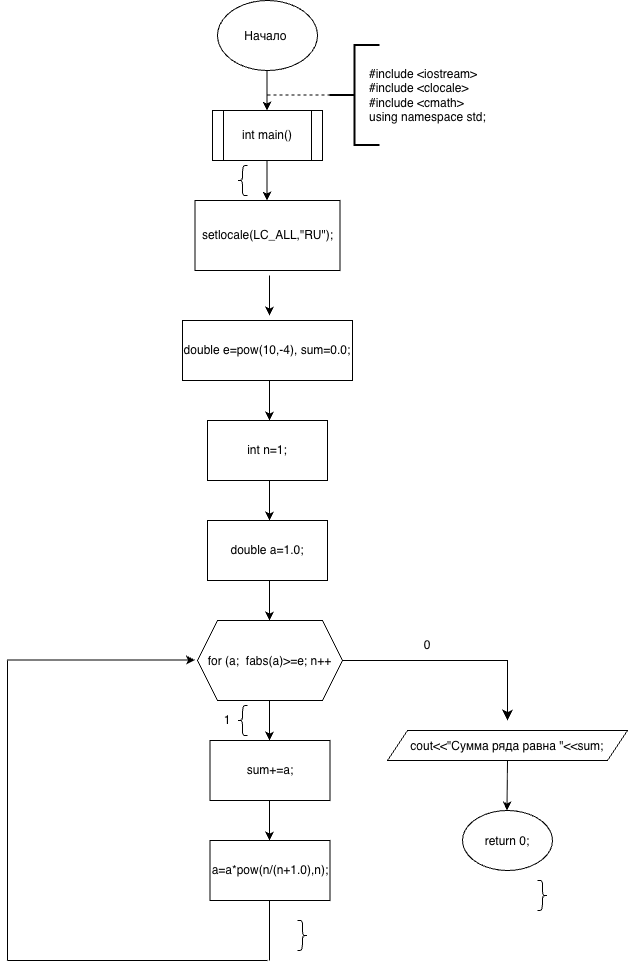

The diagram above was exported from draw.io. Its source (the exported page's mxGraphModel, read from the mxfile embedded in the PNG):
<mxGraphModel dx="1607" dy="1258" grid="1" gridSize="10" guides="1" tooltips="1" connect="1" arrows="1" fold="1" page="1" pageScale="1" pageWidth="827" pageHeight="1169" math="0" shadow="0">
  <root>
    <mxCell id="0" />
    <mxCell id="1" parent="0" />
    <mxCell id="USEEA_JqUX_GuQ14iL2j-1" parent="1" style="ellipse;whiteSpace=wrap;html=1;shapeInside=1;" value="Начало&amp;nbsp;" vertex="1">
      <mxGeometry height="70" width="100" x="330" as="geometry" />
    </mxCell>
    <mxCell id="USEEA_JqUX_GuQ14iL2j-2" parent="1" style="shape=process;whiteSpace=wrap;html=1;backgroundOutline=1;" value="int main()" vertex="1">
      <mxGeometry height="50" width="110" x="325" y="110" as="geometry" />
    </mxCell>
    <mxCell id="USEEA_JqUX_GuQ14iL2j-3" parent="1" style="rounded=0;whiteSpace=wrap;html=1;" value="setlocale(LC_ALL,&quot;RU&quot;);" vertex="1">
      <mxGeometry height="70" width="145" x="307.5" y="200" as="geometry" />
    </mxCell>
    <mxCell id="USEEA_JqUX_GuQ14iL2j-5" parent="1" style="rounded=0;whiteSpace=wrap;html=1;" value="double e=pow(10,-4), sum=0.0;" vertex="1">
      <mxGeometry height="60" width="170" x="295" y="320" as="geometry" />
    </mxCell>
    <mxCell id="USEEA_JqUX_GuQ14iL2j-6" parent="1" style="rounded=0;whiteSpace=wrap;html=1;" value="int n=1;" vertex="1">
      <mxGeometry height="60" width="120" x="320" y="420" as="geometry" />
    </mxCell>
    <mxCell id="USEEA_JqUX_GuQ14iL2j-7" parent="1" style="rounded=0;whiteSpace=wrap;html=1;" value="double a=1.0;" vertex="1">
      <mxGeometry height="60" width="120" x="320" y="520" as="geometry" />
    </mxCell>
    <mxCell id="USEEA_JqUX_GuQ14iL2j-8" parent="1" style="shape=hexagon;perimeter=hexagonPerimeter2;whiteSpace=wrap;html=1;shapeInside=1;fixedSize=1;" value="for (a;&amp;nbsp; fabs(a)&amp;gt;=e; n++" vertex="1">
      <mxGeometry height="80" width="145" x="310" y="620" as="geometry" />
    </mxCell>
    <mxCell id="USEEA_JqUX_GuQ14iL2j-9" parent="1" style="rounded=0;whiteSpace=wrap;html=1;" value="sum+=a;" vertex="1">
      <mxGeometry height="60" width="120" x="322.5" y="740" as="geometry" />
    </mxCell>
    <mxCell id="USEEA_JqUX_GuQ14iL2j-10" parent="1" style="rounded=0;whiteSpace=wrap;html=1;" value="a=a*pow(n/(n+1.0),n);" vertex="1">
      <mxGeometry height="60" width="120" x="322.5" y="840" as="geometry" />
    </mxCell>
    <mxCell id="USEEA_JqUX_GuQ14iL2j-11" edge="1" parent="1" style="endArrow=classic;html=1;rounded=0;defaultLabelBackgroundColor=page;" value="">
      <mxGeometry height="50" relative="1" width="50" x="0.25" as="geometry">
        <Array as="points">
          <mxPoint x="379.5" y="90" />
        </Array>
        <mxPoint x="379.5" y="70" as="sourcePoint" />
        <mxPoint x="379.5" y="110" as="targetPoint" />
      </mxGeometry>
    </mxCell>
    <mxCell id="USEEA_JqUX_GuQ14iL2j-13" edge="1" parent="1" style="endArrow=classic;html=1;rounded=0;defaultLabelBackgroundColor=page;" value="">
      <mxGeometry height="50" relative="1" width="50" x="0.25" as="geometry">
        <Array as="points">
          <mxPoint x="379.5" y="180" />
        </Array>
        <mxPoint x="379.5" y="160" as="sourcePoint" />
        <mxPoint x="379.5" y="200" as="targetPoint" />
      </mxGeometry>
    </mxCell>
    <mxCell id="USEEA_JqUX_GuQ14iL2j-15" edge="1" parent="1" style="endArrow=classic;html=1;rounded=0;defaultLabelBackgroundColor=page;" value="">
      <mxGeometry height="50" relative="1" width="50" x="0.25" as="geometry">
        <Array as="points">
          <mxPoint x="382" y="295" />
        </Array>
        <mxPoint x="382" y="275" as="sourcePoint" />
        <mxPoint x="382" y="315" as="targetPoint" />
      </mxGeometry>
    </mxCell>
    <mxCell id="USEEA_JqUX_GuQ14iL2j-16" edge="1" parent="1" style="endArrow=classic;html=1;rounded=0;defaultLabelBackgroundColor=page;" value="">
      <mxGeometry height="50" relative="1" width="50" x="0.25" as="geometry">
        <Array as="points">
          <mxPoint x="382" y="400" />
        </Array>
        <mxPoint x="382" y="380" as="sourcePoint" />
        <mxPoint x="382" y="420" as="targetPoint" />
      </mxGeometry>
    </mxCell>
    <mxCell id="USEEA_JqUX_GuQ14iL2j-18" edge="1" parent="1" style="endArrow=classic;html=1;rounded=0;defaultLabelBackgroundColor=page;" value="">
      <mxGeometry height="50" relative="1" width="50" x="0.25" as="geometry">
        <Array as="points">
          <mxPoint x="382" y="500" />
        </Array>
        <mxPoint x="382" y="480" as="sourcePoint" />
        <mxPoint x="382" y="520" as="targetPoint" />
      </mxGeometry>
    </mxCell>
    <mxCell id="USEEA_JqUX_GuQ14iL2j-19" edge="1" parent="1" style="endArrow=classic;html=1;rounded=0;defaultLabelBackgroundColor=page;" value="">
      <mxGeometry height="50" relative="1" width="50" x="0.25" as="geometry">
        <Array as="points">
          <mxPoint x="382" y="600" />
        </Array>
        <mxPoint x="382" y="580" as="sourcePoint" />
        <mxPoint x="382" y="620" as="targetPoint" />
      </mxGeometry>
    </mxCell>
    <mxCell id="USEEA_JqUX_GuQ14iL2j-20" edge="1" parent="1" style="endArrow=classic;html=1;rounded=0;defaultLabelBackgroundColor=page;" value="">
      <mxGeometry height="50" relative="1" width="50" x="0.25" as="geometry">
        <Array as="points">
          <mxPoint x="382" y="720" />
        </Array>
        <mxPoint x="382" y="700" as="sourcePoint" />
        <mxPoint x="382" y="740" as="targetPoint" />
      </mxGeometry>
    </mxCell>
    <mxCell id="USEEA_JqUX_GuQ14iL2j-21" edge="1" parent="1" style="endArrow=classic;html=1;rounded=0;defaultLabelBackgroundColor=page;" value="">
      <mxGeometry height="50" relative="1" width="50" x="0.25" as="geometry">
        <Array as="points">
          <mxPoint x="382" y="820" />
        </Array>
        <mxPoint x="382" y="800" as="sourcePoint" />
        <mxPoint x="382" y="840" as="targetPoint" />
      </mxGeometry>
    </mxCell>
    <mxCell id="USEEA_JqUX_GuQ14iL2j-26" parent="1" style="shape=curlyBracket;whiteSpace=wrap;html=1;rounded=1;labelPosition=left;verticalLabelPosition=middle;align=right;verticalAlign=middle;labelPerimeter=1;" value="" vertex="1">
      <mxGeometry height="30" width="10" x="350" y="165" as="geometry" />
    </mxCell>
    <mxCell id="USEEA_JqUX_GuQ14iL2j-27" parent="1" style="text;html=1;whiteSpace=wrap;strokeColor=none;fillColor=none;align=left;verticalAlign=middle;rounded=0;" value="#include &amp;lt;iostream&amp;gt;&lt;div&gt;#include &amp;lt;clocale&amp;gt;&lt;/div&gt;&lt;div&gt;#include &amp;lt;cmath&amp;gt;&lt;/div&gt;&lt;div style=&quot;&quot;&gt;using namespace std;&lt;/div&gt;" vertex="1">
      <mxGeometry height="90" width="120" x="480" y="50" as="geometry" />
    </mxCell>
    <mxCell id="USEEA_JqUX_GuQ14iL2j-28" parent="1" style="strokeWidth=2;html=1;shape=mxgraph.flowchart.annotation_2;align=left;labelPosition=right;pointerEvents=1;labelPerimeter=1;" value="" vertex="1">
      <mxGeometry height="100" width="50" x="442.5" y="45" as="geometry" />
    </mxCell>
    <mxCell id="USEEA_JqUX_GuQ14iL2j-29" edge="1" parent="1" style="endArrow=none;dashed=1;html=1;rounded=0;defaultLabelBackgroundColor=page;" value="">
      <mxGeometry height="50" relative="1" width="50" as="geometry">
        <mxPoint x="380" y="94.5" as="sourcePoint" />
        <mxPoint x="455" y="94.5" as="targetPoint" />
      </mxGeometry>
    </mxCell>
    <mxCell id="USEEA_JqUX_GuQ14iL2j-30" edge="1" parent="1" source="USEEA_JqUX_GuQ14iL2j-8" style="edgeStyle=segmentEdgeStyle;endArrow=classic;html=1;curved=0;rounded=0;endSize=8;startSize=8;defaultLabelBackgroundColor=page;exitX=1;exitY=0.5;exitDx=0;exitDy=0;" value="">
      <mxGeometry height="50" relative="1" width="50" x="0.1111" as="geometry">
        <mxPoint x="510" y="660" as="sourcePoint" />
        <mxPoint x="620" y="720" as="targetPoint" />
      </mxGeometry>
    </mxCell>
    <mxCell id="USEEA_JqUX_GuQ14iL2j-31" parent="1" style="shape=parallelogram;perimeter=parallelogramPerimeter;whiteSpace=wrap;html=1;shapeInside=1;fixedSize=1;" value="cout&amp;lt;&amp;lt;&quot;Сумма ряда равна &quot;&amp;lt;&amp;lt;sum;" vertex="1">
      <mxGeometry height="30" width="240" x="500" y="730" as="geometry" />
    </mxCell>
    <mxCell id="USEEA_JqUX_GuQ14iL2j-32" parent="1" style="ellipse;whiteSpace=wrap;html=1;shapeInside=1;" value="return 0;" vertex="1">
      <mxGeometry height="60" width="90" x="575" y="810" as="geometry" />
    </mxCell>
    <mxCell id="USEEA_JqUX_GuQ14iL2j-33" edge="1" parent="1" source="USEEA_JqUX_GuQ14iL2j-31" style="endArrow=classic;html=1;rounded=0;defaultLabelBackgroundColor=page;exitX=0.5;exitY=1;exitDx=0;exitDy=0;" value="">
      <mxGeometry height="50" relative="1" width="50" as="geometry">
        <mxPoint x="619.5" y="750" as="sourcePoint" />
        <mxPoint x="619.5" y="810" as="targetPoint" />
      </mxGeometry>
    </mxCell>
    <mxCell id="USEEA_JqUX_GuQ14iL2j-44" edge="1" parent="1" style="endArrow=classic;html=1;rounded=0;defaultLabelBackgroundColor=page;" value="">
      <mxGeometry height="50" relative="1" width="50" as="geometry">
        <mxPoint x="120" y="659.5" as="sourcePoint" />
        <mxPoint x="307.5" y="659.5" as="targetPoint" />
      </mxGeometry>
    </mxCell>
    <mxCell id="USEEA_JqUX_GuQ14iL2j-45" edge="1" parent="1" style="endArrow=none;html=1;rounded=0;defaultLabelBackgroundColor=page;" value="">
      <mxGeometry height="50" relative="1" width="50" as="geometry">
        <mxPoint x="120" y="960" as="sourcePoint" />
        <mxPoint x="120" y="660" as="targetPoint" />
      </mxGeometry>
    </mxCell>
    <mxCell id="USEEA_JqUX_GuQ14iL2j-46" edge="1" parent="1" style="endArrow=none;html=1;rounded=0;defaultLabelBackgroundColor=page;" value="">
      <mxGeometry height="50" relative="1" width="50" as="geometry">
        <mxPoint x="120" y="960" as="sourcePoint" />
        <mxPoint x="380" y="960" as="targetPoint" />
      </mxGeometry>
    </mxCell>
    <mxCell id="USEEA_JqUX_GuQ14iL2j-47" edge="1" parent="1" style="endArrow=none;html=1;rounded=0;defaultLabelBackgroundColor=page;" value="">
      <mxGeometry height="50" relative="1" width="50" as="geometry">
        <mxPoint x="382" y="960" as="sourcePoint" />
        <mxPoint x="382" y="900" as="targetPoint" />
      </mxGeometry>
    </mxCell>
    <mxCell id="USEEA_JqUX_GuQ14iL2j-49" parent="1" style="shape=curlyBracket;whiteSpace=wrap;html=1;rounded=1;labelPosition=left;verticalLabelPosition=middle;align=right;verticalAlign=middle;labelPerimeter=1;rotation=-180;" value="" vertex="1">
      <mxGeometry height="30" width="10" x="410" y="920" as="geometry" />
    </mxCell>
    <mxCell id="USEEA_JqUX_GuQ14iL2j-50" parent="1" style="text;html=1;whiteSpace=wrap;strokeColor=none;fillColor=none;align=center;verticalAlign=middle;rounded=0;" value="0" vertex="1">
      <mxGeometry height="30" width="60" x="510" y="630" as="geometry" />
    </mxCell>
    <mxCell id="USEEA_JqUX_GuQ14iL2j-53" parent="1" style="shape=curlyBracket;whiteSpace=wrap;html=1;rounded=1;labelPosition=left;verticalLabelPosition=middle;align=right;verticalAlign=middle;labelPerimeter=1;" value="" vertex="1">
      <mxGeometry height="30" width="10" x="350" y="705" as="geometry" />
    </mxCell>
    <mxCell id="USEEA_JqUX_GuQ14iL2j-55" parent="1" style="text;html=1;whiteSpace=wrap;strokeColor=none;fillColor=none;align=center;verticalAlign=middle;rounded=0;" value="1" vertex="1">
      <mxGeometry height="30" width="60" x="310" y="705" as="geometry" />
    </mxCell>
    <mxCell id="USEEA_JqUX_GuQ14iL2j-56" parent="1" style="shape=curlyBracket;whiteSpace=wrap;html=1;rounded=1;labelPosition=left;verticalLabelPosition=middle;align=right;verticalAlign=middle;labelPerimeter=1;rotation=-180;" value="" vertex="1">
      <mxGeometry height="30" width="10" x="650" y="880" as="geometry" />
    </mxCell>
  </root>
</mxGraphModel>